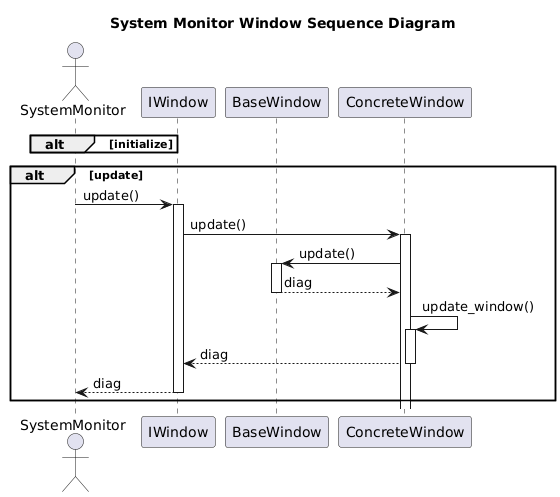

The diagram above was rendered by PlantUML. Its source (embedded in the PNG):
@startuml
title System Monitor Window Sequence Diagram
actor SystemMonitor as system_monitor
participant IWindow as interface
participant BaseWindow as base
participant ConcreteWindow as concrete

alt initialize
end

alt update
system_monitor -> interface++: update()
interface -> concrete++: update()
concrete -> base++: update()
base --> concrete--: diag
concrete -> concrete++: update_window()
concrete --> interface--: diag
interface --> system_monitor--: diag
end

@enduml